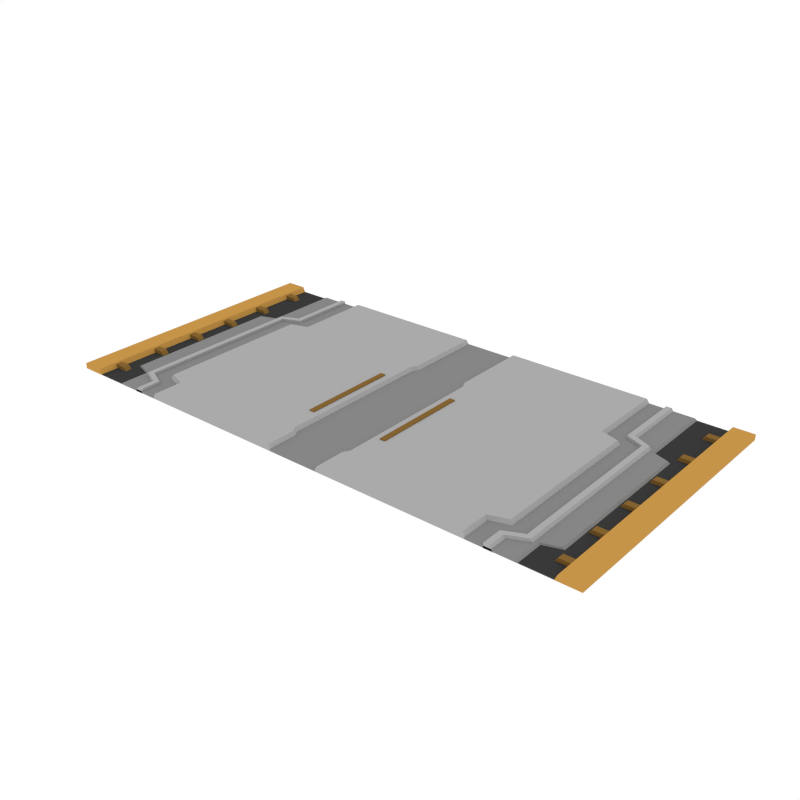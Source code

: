 # Source: FloorTile_Double_Hallway.blend  (saved by Blender 3.6.13; exported with 4.5.12 LTS)
import bpy
from mathutils import Matrix  # noqa: F401  (used for matrix-valued properties, if any)

bpy.ops.wm.read_factory_settings(use_empty=True)
scene = bpy.context.scene
scene.name = 'Scene'

# ---- collections
col_collection_1 = bpy.data.collections.new('Collection 1'); scene.collection.children.link(col_collection_1)

# ---- materials (node trees are filled in below, after node groups)
mat_accent = bpy.data.materials.new('Accent')
mat_accent.alpha_threshold = 0.0
mat_accent.diffuse_color = (0.5596, 0.2977, 0.06679, 1.0)
mat_accent.roughness = 0.5
mat_darkaccent = bpy.data.materials.new('DarkAccent')
mat_darkaccent.alpha_threshold = 0.0
mat_darkaccent.diffuse_color = (0.2266, 0.1234, 0.03015, 1.0)
mat_darkaccent.roughness = 0.5
mat_black = bpy.data.materials.new('Black')
mat_black.alpha_threshold = 0.0
mat_black.diffuse_color = (0.04203, 0.04203, 0.04203, 1.0)
mat_black.roughness = 0.5
mat_main = bpy.data.materials.new('Main')
mat_main.alpha_threshold = 0.0
mat_main.diffuse_color = (0.402, 0.402, 0.402, 1.0)
mat_main.roughness = 0.5
mat_darkgrey = bpy.data.materials.new('DarkGrey')
mat_darkgrey.alpha_threshold = 0.0
mat_darkgrey.diffuse_color = (0.2395, 0.2395, 0.2395, 1.0)
mat_darkgrey.roughness = 0.5

# ---- material node trees

# ---- world
world_world = bpy.data.worlds.new('World'); scene.world = world_world
world_world.color = (1.0, 1.0, 1.0)
world_world.use_sun_shadow = False
world_world.sun_shadow_jitter_overblur = 0.0
world_world.cycles.sampling_method = 'NONE'
world_world.cycles.sample_map_resolution = 256

# ---- meshes
me_plane_000 = bpy.data.meshes.new('Plane.000')
me_plane_000.from_pydata([(-1.0, -1.0, 0.0), (1.0, -1.0, 0.0), (-1.0, 1.0, 0.0), (1.0, 1.0, 0.0), (-1.0, 1.0, 0.03973), (-1.0, -1.0, 0.03973), (1.0, -1.0, 0.01533), (1.0, 1.0, 0.01533), (-0.2563, -1.0, 0.0), (-0.2563, 1.0, 0.0), (-0.2563, -1.0, 0.04134), (-0.2563, 1.0, 0.04134), (-0.274, 1.0, 0.0), (-0.274, 1.0, 0.01395), (-0.274, -1.0, 0.0), (-0.274, -1.0, 0.01395), (-1.0, 0.4025, 0.0), (1.0, 0.4025, 0.0), (-1.0, 0.4025, 0.03973), (1.0, 0.391, 0.01533), (-0.3876, 0.391, 0.04134), (-0.4053, 0.4025, 0.01395), (1.0, 0.4448, 0.0), (1.0, 0.4316, 0.01533), (-0.2563, 0.4316, 0.04134), (-0.274, 0.4448, 0.01395), (-1.0, 0.4448, 0.0), (-1.0, 0.4448, 0.03973), (-1.0, -0.7899, 0.0), (-1.0, -0.7899, 0.03973), (1.0, -0.7762, 0.0), (1.0, -0.7836, 0.01533), (-0.2563, -0.7836, 0.04134), (-0.274, -0.7899, 0.01395), (1.0, -0.7482, 0.0), (1.0, -0.7367, 0.01533), (-0.3876, -0.7367, 0.04134), (-0.4053, -0.7482, 0.01395), (-1.0, -0.7482, 0.0), (-1.0, -0.7482, 0.03973), (0.7964, -1.0, 0.0), (0.7964, -1.0, 0.04134), (0.7964, 1.0, 0.0), (0.7964, 1.0, 0.04134), (0.7701, 0.391, 0.04134), (0.7964, 0.4316, 0.04134), (0.7964, -0.7836, 0.04134), (0.7701, -0.7367, 0.04134), (0.8131, -1.0, 0.0), (0.8131, -1.0, 0.01533), (0.8131, 1.0, 0.0), (0.8131, 1.0, 0.01533), (0.7868, 0.391, 0.01533), (0.8131, 0.4316, 0.01533), (0.8131, -0.7836, 0.01533), (0.7868, -0.7367, 0.01533), (-0.3953, -1.0, 0.03248), (-0.3953, 1.0, 0.03248), (-0.4344, 1.0, 0.03248), (-0.4344, -1.0, 0.03248), (-0.5265, 0.4419, 0.03248), (-0.5657, 0.4651, 0.03248), (-0.3953, 0.4974, 0.03248), (-0.4344, 0.5251, 0.03248), (-0.3953, -0.85, 0.03248), (-0.4344, -0.8701, 0.03248), (-0.5265, -0.7875, 0.03248), (-0.5657, -0.8107, 0.03248), (-0.3953, -1.0, -0.002719), (-0.3953, 1.0, -0.002719), (-0.4595, 1.0, -0.002719), (-0.4595, -1.0, -0.002719), (-0.5265, 0.4419, -0.002719), (-0.5907, 0.4651, -0.002719), (-0.3953, 0.4974, -0.002719), (-0.4595, 0.5251, -0.002719), (-0.3953, -0.85, -0.002719), (-0.4595, -0.8701, -0.002719), (-0.5265, -0.7875, -0.002719), (-0.5907, -0.8107, -0.002719), (-0.7668, 0.8465, 0.02917), (-0.7668, 0.7972, 0.02917), (-0.8901, 0.8465, 0.02917), (-0.8901, 0.7972, 0.02917), (-0.7276, 0.8465, -0.02018), (-0.7276, 0.7972, -0.02018), (-0.8901, 0.7972, -0.02018), (-0.8901, 0.8465, -0.02018), (-0.7668, 0.5146, 0.02917), (-0.7668, 0.4653, 0.02917), (-0.8901, 0.5146, 0.02917), (-0.8901, 0.4653, 0.02917), (-0.7276, 0.5146, -0.02018), (-0.7276, 0.4653, -0.02018), (-0.8901, 0.4653, -0.02018), (-0.8901, 0.5146, -0.02018), (-0.7668, 0.1826, 0.02917), (-0.7668, 0.1334, 0.02917), (-0.8901, 0.1826, 0.02917), (-0.8901, 0.1334, 0.02917), (-0.7276, 0.1826, -0.02018), (-0.7276, 0.1334, -0.02018), (-0.8901, 0.1334, -0.02018), (-0.8901, 0.1826, -0.02018), (-0.7668, -0.1493, 0.02917), (-0.7668, -0.1986, 0.02917), (-0.8901, -0.1493, 0.02917), (-0.8901, -0.1986, 0.02917), (-0.7276, -0.1493, -0.02018), (-0.7276, -0.1986, -0.02018), (-0.8901, -0.1986, -0.02018), (-0.8901, -0.1493, -0.02018), (-0.7668, -0.4813, 0.02917), (-0.7668, -0.5305, 0.02917), (-0.8901, -0.4813, 0.02917), (-0.8901, -0.5305, 0.02917), (-0.7276, -0.4813, -0.02018), (-0.7276, -0.5305, -0.02018), (-0.8901, -0.5305, -0.02018), (-0.8901, -0.4813, -0.02018), (-0.7668, -0.8132, 0.02917), (-0.7668, -0.8624, 0.02917), (-0.8901, -0.8132, 0.02917), (-0.8901, -0.8624, 0.02917), (-0.7276, -0.8132, -0.02018), (-0.7276, -0.8624, -0.02018), (-0.8901, -0.8624, -0.02018), (-0.8901, -0.8132, -0.02018), (-0.8336, 1.0, 0.0), (-0.8336, 1.0, 0.003127), (-0.8336, -1.0, 0.0), (-0.8336, -1.0, 0.003127), (-0.8336, 0.4025, 0.003127), (-0.8336, 0.4448, 0.003127), (-0.8336, -0.7899, 0.003127), (-0.8336, -0.7482, 0.003127), (-0.8514, 1.0, 0.0), (-0.8514, 1.0, 0.03973), (-0.8514, 0.4025, 0.03973), (-0.8514, 0.4448, 0.03973), (-0.8514, -0.7899, 0.03973), (-0.8514, -0.7482, 0.03973), (-0.8514, -1.0, 0.0), (-0.8514, -1.0, 0.03973), (0.6854, 0.1761, 0.04827), (0.6854, -0.5219, 0.04827), (0.7247, 0.1761, 0.04827), (0.7247, -0.5219, 0.04827), (0.6854, -0.5219, 0.03095), (0.6854, 0.1761, 0.03095), (0.7247, 0.1761, 0.03095), (0.7247, -0.5219, 0.03095), (-0.5979, -1.0, 0.0), (-0.5979, -1.0, 0.01395), (-0.5979, 1.0, 0.0), (-0.5979, 1.0, 0.01395), (-0.7219, 0.4025, 0.01395), (-0.5979, 0.4448, 0.01395), (-0.5979, -0.7899, 0.01395), (-0.7219, -0.7482, 0.01395), (-0.6138, 1.0, 0.0), (-0.6138, 1.0, 0.003127), (-0.7378, 0.4025, 0.003127), (-0.6138, 0.4448, 0.003127), (-0.6138, -0.7899, 0.003127), (-0.7378, -0.7482, 0.003127), (-0.6138, -1.0, 0.0), (-0.6138, -1.0, 0.003127), (3.0, -1.0, 0.0), (1.0, -1.0, 0.0), (3.0, 1.0, 0.0), (1.0, 1.0, 0.0), (3.0, 1.0, 0.03973), (3.0, -1.0, 0.03973), (1.0, -1.0, 0.01533), (1.0, 1.0, 0.01533), (2.256, -1.0, 0.0), (2.256, 1.0, 0.0), (2.256, -1.0, 0.04134), (2.256, 1.0, 0.04134), (2.274, 1.0, 0.0), (2.274, 1.0, 0.01395), (2.274, -1.0, 0.0), (2.274, -1.0, 0.01395), (3.0, 0.4025, 0.0), (1.0, 0.4025, 0.0), (3.0, 0.4025, 0.03973), (1.0, 0.391, 0.01533), (2.388, 0.391, 0.04134), (2.405, 0.4025, 0.01395), (1.0, 0.4448, 0.0), (1.0, 0.4316, 0.01533), (2.256, 0.4316, 0.04134), (2.274, 0.4448, 0.01395), (3.0, 0.4448, 0.0), (3.0, 0.4448, 0.03973), (3.0, -0.7899, 0.0), (3.0, -0.7899, 0.03973), (1.0, -0.7762, 0.0), (1.0, -0.7836, 0.01533), (2.256, -0.7836, 0.04134), (2.274, -0.7899, 0.01395), (1.0, -0.7482, 0.0), (1.0, -0.7367, 0.01533), (2.388, -0.7367, 0.04134), (2.405, -0.7482, 0.01395), (3.0, -0.7482, 0.0), (3.0, -0.7482, 0.03973), (1.204, -1.0, 0.0), (1.204, -1.0, 0.04134), (1.204, 1.0, 0.0), (1.204, 1.0, 0.04134), (1.23, 0.391, 0.04134), (1.204, 0.4316, 0.04134), (1.204, -0.7836, 0.04134), (1.23, -0.7367, 0.04134), (1.187, -1.0, 0.0), (1.187, -1.0, 0.01533), (1.187, 1.0, 0.0), (1.187, 1.0, 0.01533), (1.213, 0.391, 0.01533), (1.187, 0.4316, 0.01533), (1.187, -0.7836, 0.01533), (1.213, -0.7367, 0.01533), (2.395, -1.0, 0.03248), (2.395, 1.0, 0.03248), (2.434, 1.0, 0.03248), (2.434, -1.0, 0.03248), (2.527, 0.4419, 0.03248), (2.566, 0.4651, 0.03248), (2.395, 0.4974, 0.03248), (2.434, 0.5251, 0.03248), (2.395, -0.85, 0.03248), (2.434, -0.8701, 0.03248), (2.527, -0.7875, 0.03248), (2.566, -0.8107, 0.03248), (2.395, -1.0, -0.002719), (2.395, 1.0, -0.002719), (2.459, 1.0, -0.002719), (2.459, -1.0, -0.002719), (2.527, 0.4419, -0.002719), (2.591, 0.4651, -0.002719), (2.395, 0.4974, -0.002719), (2.459, 0.5251, -0.002719), (2.395, -0.85, -0.002719), (2.459, -0.8701, -0.002719), (2.527, -0.7875, -0.002719), (2.591, -0.8107, -0.002719), (2.767, 0.8465, 0.02917), (2.767, 0.7972, 0.02917), (2.89, 0.8465, 0.02917), (2.89, 0.7972, 0.02917), (2.728, 0.8465, -0.02018), (2.728, 0.7972, -0.02018), (2.89, 0.7972, -0.02018), (2.89, 0.8465, -0.02018), (2.767, 0.5146, 0.02917), (2.767, 0.4653, 0.02917), (2.89, 0.5146, 0.02917), (2.89, 0.4653, 0.02917), (2.728, 0.5146, -0.02018), (2.728, 0.4653, -0.02018), (2.89, 0.4653, -0.02018), (2.89, 0.5146, -0.02018), (2.767, 0.1826, 0.02917), (2.767, 0.1334, 0.02917), (2.89, 0.1826, 0.02917), (2.89, 0.1334, 0.02917), (2.728, 0.1826, -0.02018), (2.728, 0.1334, -0.02018), (2.89, 0.1334, -0.02018), (2.89, 0.1826, -0.02018), (2.767, -0.1493, 0.02917), (2.767, -0.1986, 0.02917), (2.89, -0.1493, 0.02917), (2.89, -0.1986, 0.02917), (2.728, -0.1493, -0.02018), (2.728, -0.1986, -0.02018), (2.89, -0.1986, -0.02018), (2.89, -0.1493, -0.02018), (2.767, -0.4813, 0.02917), (2.767, -0.5305, 0.02917), (2.89, -0.4813, 0.02917), (2.89, -0.5305, 0.02917), (2.728, -0.4813, -0.02018), (2.728, -0.5305, -0.02018), (2.89, -0.5305, -0.02018), (2.89, -0.4813, -0.02018), (2.767, -0.8132, 0.02917), (2.767, -0.8624, 0.02917), (2.89, -0.8132, 0.02917), (2.89, -0.8624, 0.02917), (2.728, -0.8132, -0.02018), (2.728, -0.8624, -0.02018), (2.89, -0.8624, -0.02018), (2.89, -0.8132, -0.02018), (2.834, 1.0, 0.0), (2.834, 1.0, 0.003127), (2.834, -1.0, 0.0), (2.834, -1.0, 0.003127), (2.834, 0.4025, 0.003127), (2.834, 0.4448, 0.003127), (2.834, -0.7899, 0.003127), (2.834, -0.7482, 0.003127), (2.851, 1.0, 0.0), (2.851, 1.0, 0.03973), (2.851, 0.4025, 0.03973), (2.851, 0.4448, 0.03973), (2.851, -0.7899, 0.03973), (2.851, -0.7482, 0.03973), (2.851, -1.0, 0.0), (2.851, -1.0, 0.03973), (1.315, 0.1761, 0.04827), (1.315, -0.5219, 0.04827), (1.275, 0.1761, 0.04827), (1.275, -0.5219, 0.04827), (1.315, -0.5219, 0.03095), (1.315, 0.1761, 0.03095), (1.275, 0.1761, 0.03095), (1.275, -0.5219, 0.03095), (2.598, -1.0, 0.0), (2.598, -1.0, 0.01395), (2.598, 1.0, 0.0), (2.598, 1.0, 0.01395), (2.722, 0.4025, 0.01395), (2.598, 0.4448, 0.01395), (2.598, -0.7899, 0.01395), (2.722, -0.7482, 0.01395), (2.614, 1.0, 0.0), (2.614, 1.0, 0.003127), (2.738, 0.4025, 0.003127), (2.614, 0.4448, 0.003127), (2.614, -0.7899, 0.003127), (2.738, -0.7482, 0.003127), (2.614, -1.0, 0.0), (2.614, -1.0, 0.003127)], [], [(14, 8, 10, 15), (53, 23, 7, 51), (22, 3, 7, 23), (28, 0, 5, 29), (136, 2, 4, 137), (48, 1, 6, 49), (42, 9, 11, 43), (25, 24, 11, 13), (157, 25, 13, 155), (9, 12, 13, 11), (152, 14, 15, 153), (159, 37, 21, 156), (37, 36, 20, 21), (26, 16, 18, 27), (34, 17, 19, 35), (55, 35, 19, 52), (2, 26, 27, 4), (156, 21, 25, 157), (21, 20, 24, 25), (17, 22, 23, 19), (52, 19, 23, 53), (49, 6, 31, 54), (1, 30, 31, 6), (15, 10, 32, 33), (153, 15, 33, 158), (38, 28, 29, 39), (16, 38, 39, 18), (54, 31, 35, 55), (30, 34, 35, 31), (33, 32, 36, 37), (158, 33, 37, 159), (32, 46, 47, 36), (10, 41, 46, 32), (20, 44, 45, 24), (36, 47, 44, 20), (50, 42, 43, 51), (8, 40, 41, 10), (24, 45, 43, 11), (3, 50, 51, 7), (46, 54, 55, 47), (41, 49, 54, 46), (44, 52, 53, 45), (47, 55, 52, 44), (40, 48, 49, 41), (45, 53, 51, 43), (63, 62, 57, 58), (67, 66, 60, 61), (61, 60, 62, 63), (59, 56, 64, 65), (65, 64, 66, 67), (60, 72, 74, 62), (67, 79, 77, 65), (66, 78, 72, 60), (65, 77, 71, 59), (62, 74, 69, 57), (63, 75, 73, 61), (61, 73, 79, 67), (57, 69, 70, 58), (64, 76, 78, 66), (58, 70, 75, 63), (56, 68, 76, 64), (59, 71, 68, 56), (80, 82, 83, 81), (83, 86, 85, 81), (80, 84, 87, 82), (81, 85, 84, 80), (88, 90, 91, 89), (91, 94, 93, 89), (88, 92, 95, 90), (89, 93, 92, 88), (96, 98, 99, 97), (99, 102, 101, 97), (96, 100, 103, 98), (97, 101, 100, 96), (104, 106, 107, 105), (107, 110, 109, 105), (104, 108, 111, 106), (105, 109, 108, 104), (112, 114, 115, 113), (115, 118, 117, 113), (112, 116, 119, 114), (113, 117, 116, 112), (120, 122, 123, 121), (123, 126, 125, 121), (120, 124, 127, 122), (121, 125, 124, 120), (140, 134, 135, 141), (143, 131, 134, 140), (138, 132, 133, 139), (141, 135, 132, 138), (142, 130, 131, 143), (139, 133, 129, 137), (160, 128, 129, 161), (27, 139, 137, 4), (0, 142, 143, 5), (39, 141, 138, 18), (18, 138, 139, 27), (5, 143, 140, 29), (29, 140, 141, 39), (128, 136, 137, 129), (145, 147, 146, 144), (145, 148, 151, 147), (144, 149, 148, 145), (147, 151, 150, 146), (146, 150, 149, 144), (12, 154, 155, 13), (164, 158, 159, 165), (167, 153, 158, 164), (162, 156, 157, 163), (165, 159, 156, 162), (166, 152, 153, 167), (163, 157, 155, 161), (133, 163, 161, 129), (130, 166, 167, 131), (135, 165, 162, 132), (132, 162, 163, 133), (131, 167, 164, 134), (134, 164, 165, 135), (154, 160, 161, 155), (182, 183, 178, 176), (221, 219, 175, 191), (190, 191, 175, 171), (196, 197, 173, 168), (304, 305, 172, 170), (216, 217, 174, 169), (210, 211, 179, 177), (193, 181, 179, 192), (325, 323, 181, 193), (177, 179, 181, 180), (320, 321, 183, 182), (327, 324, 189, 205), (205, 189, 188, 204), (194, 195, 186, 184), (202, 203, 187, 185), (223, 220, 187, 203), (170, 172, 195, 194), (324, 325, 193, 189), (189, 193, 192, 188), (185, 187, 191, 190), (220, 221, 191, 187), (217, 222, 199, 174), (169, 174, 199, 198), (183, 201, 200, 178), (321, 326, 201, 183), (206, 207, 197, 196), (184, 186, 207, 206), (222, 223, 203, 199), (198, 199, 203, 202), (201, 205, 204, 200), (326, 327, 205, 201), (200, 204, 215, 214), (178, 200, 214, 209), (188, 192, 213, 212), (204, 188, 212, 215), (218, 219, 211, 210), (176, 178, 209, 208), (192, 179, 211, 213), (171, 175, 219, 218), (214, 215, 223, 222), (209, 214, 222, 217), (212, 213, 221, 220), (215, 212, 220, 223), (208, 209, 217, 216), (213, 211, 219, 221), (231, 226, 225, 230), (235, 229, 228, 234), (229, 231, 230, 228), (227, 233, 232, 224), (233, 235, 234, 232), (228, 230, 242, 240), (235, 233, 245, 247), (234, 228, 240, 246), (233, 227, 239, 245), (230, 225, 237, 242), (231, 229, 241, 243), (229, 235, 247, 241), (225, 226, 238, 237), (232, 234, 246, 244), (226, 231, 243, 238), (224, 232, 244, 236), (227, 224, 236, 239), (248, 249, 251, 250), (251, 249, 253, 254), (248, 250, 255, 252), (249, 248, 252, 253), (256, 257, 259, 258), (259, 257, 261, 262), (256, 258, 263, 260), (257, 256, 260, 261), (264, 265, 267, 266), (267, 265, 269, 270), (264, 266, 271, 268), (265, 264, 268, 269), (272, 273, 275, 274), (275, 273, 277, 278), (272, 274, 279, 276), (273, 272, 276, 277), (280, 281, 283, 282), (283, 281, 285, 286), (280, 282, 287, 284), (281, 280, 284, 285), (288, 289, 291, 290), (291, 289, 293, 294), (288, 290, 295, 292), (289, 288, 292, 293), (308, 309, 303, 302), (311, 308, 302, 299), (306, 307, 301, 300), (309, 306, 300, 303), (310, 311, 299, 298), (307, 305, 297, 301), (328, 329, 297, 296), (195, 172, 305, 307), (168, 173, 311, 310), (207, 186, 306, 309), (186, 195, 307, 306), (173, 197, 308, 311), (197, 207, 309, 308), (296, 297, 305, 304), (313, 312, 314, 315), (313, 315, 319, 316), (312, 313, 316, 317), (315, 314, 318, 319), (314, 312, 317, 318), (180, 181, 323, 322), (332, 333, 327, 326), (335, 332, 326, 321), (330, 331, 325, 324), (333, 330, 324, 327), (334, 335, 321, 320), (331, 329, 323, 325), (301, 297, 329, 331), (298, 299, 335, 334), (303, 300, 330, 333), (300, 301, 331, 330), (299, 302, 332, 335), (302, 303, 333, 332), (322, 323, 329, 328)])
me_plane_000.polygons.foreach_set('material_index', [3, 4, 3, 0, 0, 4, 3, 3, 4, 3, 4, 4, 3, 0, 3, 4, 0, 4, 3, 3, 4, 4, 3, 3, 4, 0, 0, 4, 3, 3, 4, 3, 3, 3, 3, 3, 3, 3, 4, 3, 3, 3, 3, 3, 3, 3, 3, 3, 3, 3, 3, 3, 3, 3, 3, 3, 3, 3, 3, 3, 3, 3, 1, 1, 1, 1, 1, 1, 1, 1, 1, 1, 1, 1, 1, 1, 1, 1, 1, 1, 1, 1, 1, 1, 1, 1, 0, 0, 0, 0, 0, 0, 4, 0, 0, 0, 0, 0, 0, 0, 1, 1, 1, 1, 1, 4, 4, 4, 4, 4, 4, 4, 2, 4, 2, 2, 2, 2, 4, 3, 4, 3, 0, 0, 4, 3, 3, 4, 3, 4, 4, 3, 0, 3, 4, 0, 4, 3, 3, 4, 4, 3, 3, 4, 0, 0, 4, 3, 3, 4, 3, 3, 3, 3, 3, 3, 3, 4, 3, 3, 3, 3, 3, 3, 3, 3, 3, 3, 3, 3, 3, 3, 3, 3, 3, 3, 3, 3, 3, 3, 3, 1, 1, 1, 1, 1, 1, 1, 1, 1, 1, 1, 1, 1, 1, 1, 1, 1, 1, 1, 1, 1, 1, 1, 1, 0, 0, 0, 0, 0, 0, 4, 0, 0, 0, 0, 0, 0, 0, 1, 1, 1, 1, 1, 4, 4, 4, 4, 4, 4, 4, 2, 4, 2, 2, 2, 2, 4])
me_plane_000.materials.append(mat_accent)
me_plane_000.materials.append(mat_darkaccent)
me_plane_000.materials.append(mat_black)
me_plane_000.materials.append(mat_main)
me_plane_000.materials.append(mat_darkgrey)
me_plane_000.use_remesh_preserve_volume = False
me_plane_000.use_remesh_preserve_attributes = False
me_plane_000.use_mirror_vertex_groups = False
me_plane_000.update()

# ---- objects
ob_floortile_double = bpy.data.objects.new('FloorTile_Double', me_plane_000)

# ---- transforms, parenting, visibility, modifiers, constraints
ob_floortile_double.location = (0.0, 0.0, 0.0)
ob_floortile_double.lineart.crease_threshold = 0.0

# ---- collection membership
col_collection_1.objects.link(ob_floortile_double)

# ---- scene / render settings (as saved in the file)
scene.frame_start = 1; scene.frame_end = 250; scene.frame_set(0)
scene.render.engine = 'CYCLES'
scene.render.resolution_x = 1000
scene.render.resolution_y = 1000
scene.render.dither_intensity = 0.0
scene.cycles.samples = 200
scene.cycles.sampling_pattern = 'TABULATED_SOBOL'
scene.cycles.light_sampling_threshold = 0.0
scene.cycles.use_adaptive_sampling = False
scene.cycles.use_light_tree = False
scene.cycles.caustics_reflective = False
scene.cycles.caustics_refractive = False
scene.cycles.blur_glossy = 0.0
scene.cycles.max_bounces = 2
scene.cycles.pixel_filter_type = 'GAUSSIAN'
scene.cycles.sample_clamp_indirect = 0.0
scene.view_settings.view_transform = 'Standard'
bpy.context.view_layer.update()

# ---- added for rendering (the .blend has no active camera): camera
cam_auto = bpy.data.cameras.new('AutoCamera')
cam_auto.lens = 50.0
cam_auto.sensor_width = 36.0
cam_auto.clip_end = 1000.0
ob_auto_camera = bpy.data.objects.new('AutoCamera', cam_auto)
scene.collection.objects.link(ob_auto_camera)
ob_auto_camera.location = (5.13821, -4.96586, 3.32462)
ob_auto_camera.rotation_euler = (1.09748, -7.21219e-08, 0.694738)
scene.camera = ob_auto_camera
bpy.context.view_layer.update()
